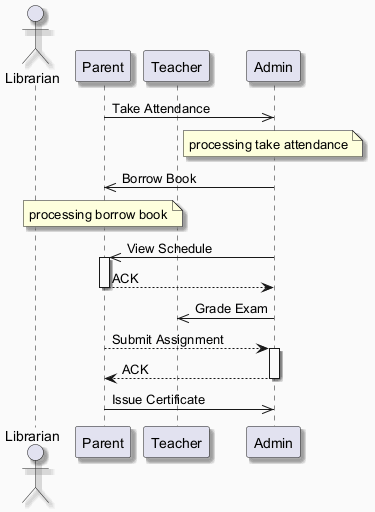

The diagram above was rendered by PlantUML. Its source (embedded in the PNG):
@startuml
skinparam backgroundColor #FAFAFA
skinparam classBackgroundColor #FFF3E0
skinparam classBorderColor #E65100
skinparam shadowing true
actor "Librarian" as L
participant "Parent" as P
participant "Teacher" as T
participant "Admin" as A
P ->> A : Take Attendance
note over A : processing take attendance
A ->> P : Borrow Book
note over P : processing borrow book
A ->> P : View Schedule
activate P
P --> A : ACK
deactivate P
A ->> T : Grade Exam
P --> A : Submit Assignment
activate A
A --> P : ACK
deactivate A
P ->> A : Issue Certificate
@enduml